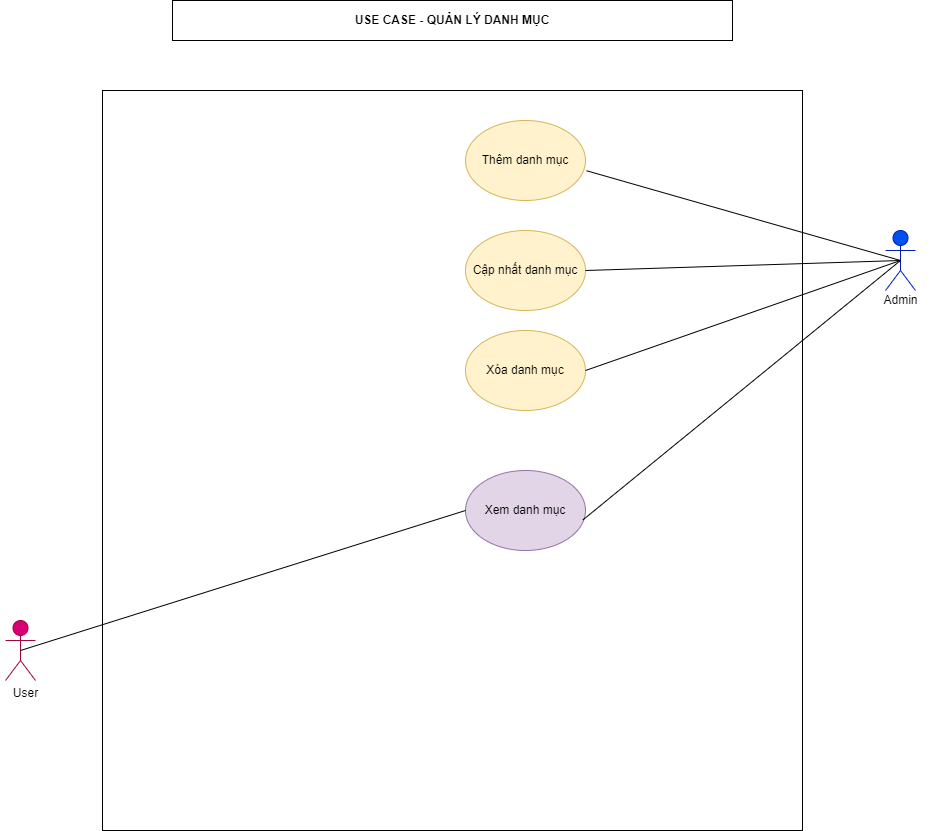

The diagram above was exported from draw.io. Its source (the exported page's mxGraphModel, read from the mxfile embedded in the PNG):
<mxGraphModel dx="880" dy="460" grid="1" gridSize="10" guides="1" tooltips="1" connect="1" arrows="1" fold="1" page="1" pageScale="1" pageWidth="1654" pageHeight="1169" math="0" shadow="0">
  <root>
    <mxCell id="0" />
    <mxCell id="1" parent="0" />
    <mxCell id="Z4FRbNj0KnmQJHkn9TW5-2" value="" style="rounded=0;whiteSpace=wrap;html=1;" parent="1" vertex="1">
      <mxGeometry x="127" y="90" width="700" height="740" as="geometry" />
    </mxCell>
    <mxCell id="Z4FRbNj0KnmQJHkn9TW5-1" value="&lt;b&gt;USE CASE - QUẢN LÝ DANH MỤC&lt;/b&gt;" style="rounded=0;whiteSpace=wrap;html=1;" parent="1" vertex="1">
      <mxGeometry x="197" width="560" height="40" as="geometry" />
    </mxCell>
    <mxCell id="Z4FRbNj0KnmQJHkn9TW5-3" value="&lt;b&gt;Admin&lt;/b&gt;" style="shape=umlActor;verticalLabelPosition=bottom;verticalAlign=top;html=1;outlineConnect=0;fillColor=#0050ef;fontColor=#ffffff;strokeColor=#001DBC;" parent="1" vertex="1">
      <mxGeometry x="910" y="230" width="30" height="60" as="geometry" />
    </mxCell>
    <mxCell id="Z4FRbNj0KnmQJHkn9TW5-8" value="Thêm danh mục" style="ellipse;whiteSpace=wrap;html=1;fillColor=#fff2cc;strokeColor=#d6b656;" parent="1" vertex="1">
      <mxGeometry x="490" y="120" width="120" height="80" as="geometry" />
    </mxCell>
    <mxCell id="Z4FRbNj0KnmQJHkn9TW5-9" value="Cập nhất danh mục" style="ellipse;whiteSpace=wrap;html=1;fillColor=#fff2cc;strokeColor=#d6b656;" parent="1" vertex="1">
      <mxGeometry x="490" y="230" width="120" height="80" as="geometry" />
    </mxCell>
    <mxCell id="Z4FRbNj0KnmQJHkn9TW5-10" value="Xóa danh mục" style="ellipse;whiteSpace=wrap;html=1;fillColor=#fff2cc;strokeColor=#d6b656;" parent="1" vertex="1">
      <mxGeometry x="490" y="330" width="120" height="80" as="geometry" />
    </mxCell>
    <mxCell id="Z4FRbNj0KnmQJHkn9TW5-11" value="Xem danh mục" style="ellipse;whiteSpace=wrap;html=1;fillColor=#e1d5e7;strokeColor=#9673a6;" parent="1" vertex="1">
      <mxGeometry x="490" y="470" width="120" height="80" as="geometry" />
    </mxCell>
    <mxCell id="Z4FRbNj0KnmQJHkn9TW5-46" value="&lt;div&gt;&lt;br&gt;&lt;/div&gt;" style="shape=umlActor;verticalLabelPosition=bottom;verticalAlign=top;html=1;outlineConnect=0;fillColor=#d80073;fontColor=#ffffff;strokeColor=#A50040;" parent="1" vertex="1">
      <mxGeometry x="30" y="620" width="30" height="60" as="geometry" />
    </mxCell>
    <mxCell id="Z4FRbNj0KnmQJHkn9TW5-47" value="" style="endArrow=none;html=1;rounded=0;entryX=1.009;entryY=0.628;entryDx=0;entryDy=0;exitX=0.5;exitY=0.5;exitDx=0;exitDy=0;exitPerimeter=0;entryPerimeter=0;" parent="1" source="Z4FRbNj0KnmQJHkn9TW5-3" target="Z4FRbNj0KnmQJHkn9TW5-8" edge="1">
      <mxGeometry width="50" height="50" relative="1" as="geometry">
        <mxPoint x="80" y="270" as="sourcePoint" />
        <mxPoint x="710" y="410" as="targetPoint" />
      </mxGeometry>
    </mxCell>
    <mxCell id="Z4FRbNj0KnmQJHkn9TW5-48" value="" style="endArrow=none;html=1;rounded=0;exitX=0.5;exitY=0.5;exitDx=0;exitDy=0;exitPerimeter=0;entryX=1;entryY=0.5;entryDx=0;entryDy=0;" parent="1" source="Z4FRbNj0KnmQJHkn9TW5-3" target="Z4FRbNj0KnmQJHkn9TW5-9" edge="1">
      <mxGeometry width="50" height="50" relative="1" as="geometry">
        <mxPoint x="660" y="460" as="sourcePoint" />
        <mxPoint x="370" y="260" as="targetPoint" />
      </mxGeometry>
    </mxCell>
    <mxCell id="Z4FRbNj0KnmQJHkn9TW5-49" value="" style="endArrow=none;html=1;rounded=0;exitX=0.5;exitY=0.5;exitDx=0;exitDy=0;exitPerimeter=0;entryX=1;entryY=0.5;entryDx=0;entryDy=0;" parent="1" source="Z4FRbNj0KnmQJHkn9TW5-3" target="Z4FRbNj0KnmQJHkn9TW5-10" edge="1">
      <mxGeometry width="50" height="50" relative="1" as="geometry">
        <mxPoint x="58" y="327" as="sourcePoint" />
        <mxPoint x="240" y="310" as="targetPoint" />
      </mxGeometry>
    </mxCell>
    <mxCell id="Z4FRbNj0KnmQJHkn9TW5-53" value="" style="endArrow=none;html=1;rounded=0;exitX=0.5;exitY=0.5;exitDx=0;exitDy=0;exitPerimeter=0;entryX=0.979;entryY=0.617;entryDx=0;entryDy=0;entryPerimeter=0;" parent="1" source="Z4FRbNj0KnmQJHkn9TW5-3" target="Z4FRbNj0KnmQJHkn9TW5-11" edge="1">
      <mxGeometry width="50" height="50" relative="1" as="geometry">
        <mxPoint x="55" y="350" as="sourcePoint" />
        <mxPoint x="240" y="470" as="targetPoint" />
      </mxGeometry>
    </mxCell>
    <mxCell id="Z4FRbNj0KnmQJHkn9TW5-55" value="" style="endArrow=none;html=1;rounded=0;exitX=0.5;exitY=0.5;exitDx=0;exitDy=0;exitPerimeter=0;entryX=0;entryY=0.5;entryDx=0;entryDy=0;" parent="1" source="Z4FRbNj0KnmQJHkn9TW5-46" target="Z4FRbNj0KnmQJHkn9TW5-11" edge="1">
      <mxGeometry width="50" height="50" relative="1" as="geometry">
        <mxPoint x="660" y="460" as="sourcePoint" />
        <mxPoint x="710" y="410" as="targetPoint" />
      </mxGeometry>
    </mxCell>
    <mxCell id="Z4FRbNj0KnmQJHkn9TW5-85" value="User" style="text;html=1;align=center;verticalAlign=middle;resizable=0;points=[];autosize=1;strokeColor=none;fillColor=none;" parent="1" vertex="1">
      <mxGeometry x="25" y="678" width="50" height="30" as="geometry" />
    </mxCell>
    <mxCell id="Z4FRbNj0KnmQJHkn9TW5-86" value="Admin" style="text;html=1;align=center;verticalAlign=middle;resizable=0;points=[];autosize=1;strokeColor=none;fillColor=none;" parent="1" vertex="1">
      <mxGeometry x="895" y="285" width="60" height="30" as="geometry" />
    </mxCell>
  </root>
</mxGraphModel>